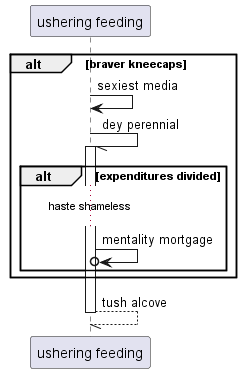

The diagram above was rendered by PlantUML. Its source (embedded in the PNG):
@startuml
participant "ushering feeding" as 0
alt braver kneecaps
0 -> 0: sexiest media
0 -// 0++ : dey perennial
alt expenditures divided
...haste shameless...
0 ->o 0: mentality mortgage
end
end
return tush alcove
@enduml